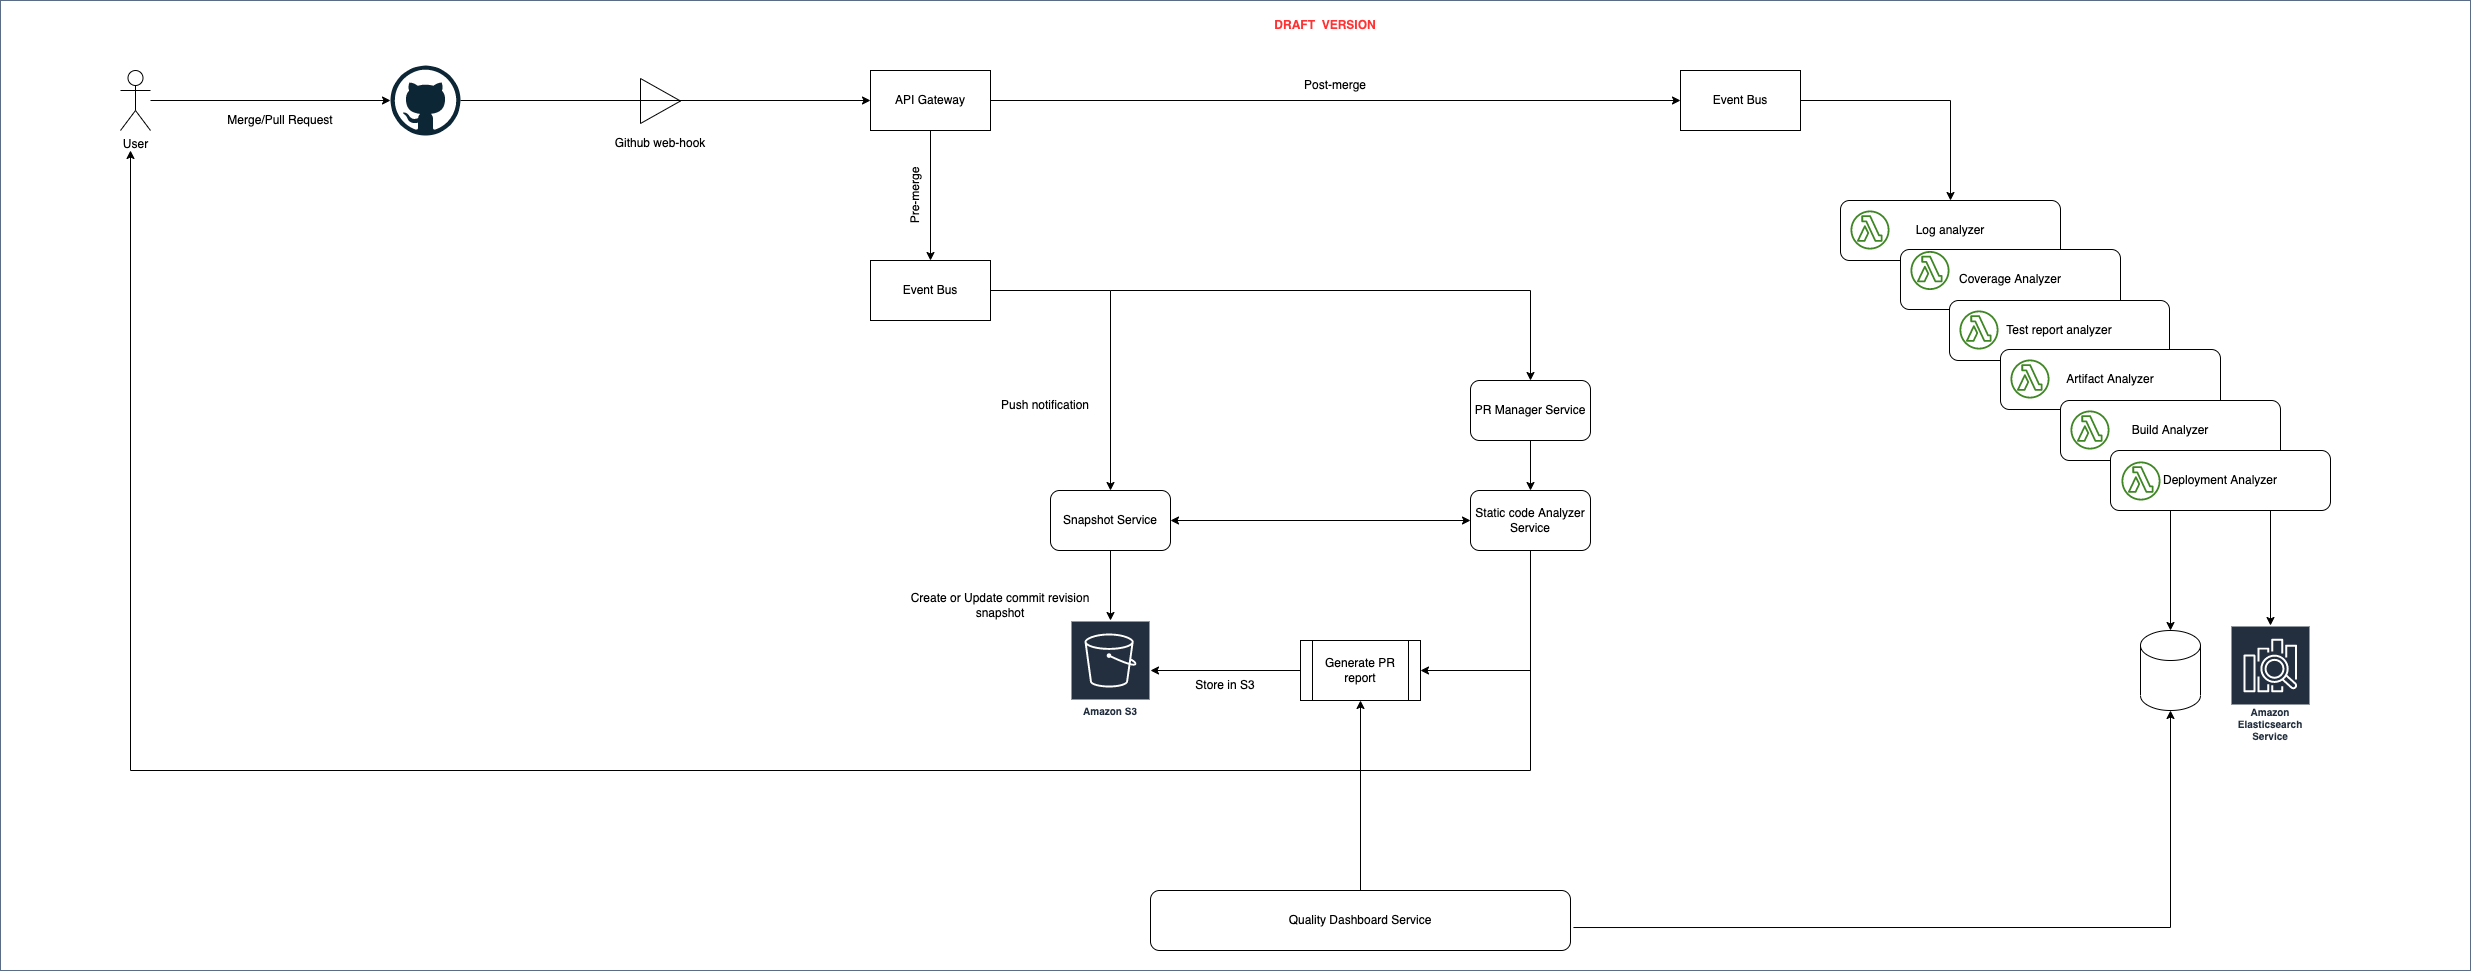

The diagram above was exported from draw.io. Its source (the exported page's mxGraphModel, read from the mxfile embedded in the PNG):
<mxGraphModel dx="3796" dy="1076" grid="1" gridSize="10" guides="1" tooltips="1" connect="1" arrows="1" fold="1" page="1" pageScale="1" pageWidth="850" pageHeight="1100" math="0" shadow="0">
  <root>
    <mxCell id="0" />
    <mxCell id="1" parent="0" />
    <mxCell id="ZVmLWIIbA3r1RL0WZa9F-1" value="" style="fillColor=none;strokeColor=#5A6C86;verticalAlign=top;fontStyle=0;fontColor=#5A6C86;" vertex="1" parent="1">
      <mxGeometry x="-190" y="140" width="2470" height="970" as="geometry" />
    </mxCell>
    <mxCell id="ZVmLWIIbA3r1RL0WZa9F-2" value="" style="group" vertex="1" connectable="0" parent="1">
      <mxGeometry x="1650" y="340" width="280" height="109" as="geometry" />
    </mxCell>
    <mxCell id="ZVmLWIIbA3r1RL0WZa9F-3" value="Log analyzer" style="rounded=1;whiteSpace=wrap;html=1;" vertex="1" parent="ZVmLWIIbA3r1RL0WZa9F-2">
      <mxGeometry width="220" height="60" as="geometry" />
    </mxCell>
    <mxCell id="ZVmLWIIbA3r1RL0WZa9F-4" value="" style="sketch=0;outlineConnect=0;fontColor=#232F3E;gradientColor=none;fillColor=#3F8624;strokeColor=none;dashed=0;verticalLabelPosition=bottom;verticalAlign=top;align=center;html=1;fontSize=12;fontStyle=0;aspect=fixed;pointerEvents=1;shape=mxgraph.aws4.lambda_function;" vertex="1" parent="ZVmLWIIbA3r1RL0WZa9F-2">
      <mxGeometry x="10" y="10" width="39" height="39" as="geometry" />
    </mxCell>
    <mxCell id="ZVmLWIIbA3r1RL0WZa9F-5" value="Coverage Analyzer" style="rounded=1;whiteSpace=wrap;html=1;" vertex="1" parent="ZVmLWIIbA3r1RL0WZa9F-2">
      <mxGeometry x="60" y="49" width="220" height="60" as="geometry" />
    </mxCell>
    <mxCell id="ZVmLWIIbA3r1RL0WZa9F-6" value="" style="group" vertex="1" connectable="0" parent="1">
      <mxGeometry x="420" y="218" width="100" height="80" as="geometry" />
    </mxCell>
    <mxCell id="ZVmLWIIbA3r1RL0WZa9F-7" value="Github web-hook" style="text;html=1;strokeColor=none;fillColor=none;align=center;verticalAlign=middle;whiteSpace=wrap;rounded=0;" vertex="1" parent="ZVmLWIIbA3r1RL0WZa9F-6">
      <mxGeometry y="50" width="100" height="30" as="geometry" />
    </mxCell>
    <mxCell id="ZVmLWIIbA3r1RL0WZa9F-8" value="" style="triangle;whiteSpace=wrap;html=1;" vertex="1" parent="ZVmLWIIbA3r1RL0WZa9F-6">
      <mxGeometry x="30" width="40" height="45" as="geometry" />
    </mxCell>
    <mxCell id="ZVmLWIIbA3r1RL0WZa9F-9" value="" style="dashed=0;outlineConnect=0;html=1;align=center;labelPosition=center;verticalLabelPosition=bottom;verticalAlign=top;shape=mxgraph.weblogos.github" vertex="1" parent="1">
      <mxGeometry x="200" y="205" width="70" height="70" as="geometry" />
    </mxCell>
    <mxCell id="ZVmLWIIbA3r1RL0WZa9F-10" value="User" style="shape=umlActor;verticalLabelPosition=bottom;verticalAlign=top;html=1;outlineConnect=0;" vertex="1" parent="1">
      <mxGeometry x="-70" y="210" width="30" height="60" as="geometry" />
    </mxCell>
    <mxCell id="ZVmLWIIbA3r1RL0WZa9F-11" value="" style="endArrow=classic;html=1;rounded=0;" edge="1" parent="1" source="ZVmLWIIbA3r1RL0WZa9F-9">
      <mxGeometry width="50" height="50" relative="1" as="geometry">
        <mxPoint x="1320" y="570" as="sourcePoint" />
        <mxPoint x="680" y="240" as="targetPoint" />
      </mxGeometry>
    </mxCell>
    <mxCell id="ZVmLWIIbA3r1RL0WZa9F-12" value="" style="endArrow=classic;html=1;rounded=0;" edge="1" parent="1" source="ZVmLWIIbA3r1RL0WZa9F-10" target="ZVmLWIIbA3r1RL0WZa9F-9">
      <mxGeometry width="50" height="50" relative="1" as="geometry">
        <mxPoint x="1320" y="570" as="sourcePoint" />
        <mxPoint x="1370" y="520" as="targetPoint" />
      </mxGeometry>
    </mxCell>
    <mxCell id="ZVmLWIIbA3r1RL0WZa9F-13" value="" style="edgeStyle=orthogonalEdgeStyle;rounded=0;orthogonalLoop=1;jettySize=auto;html=1;exitX=0.5;exitY=1;exitDx=0;exitDy=0;" edge="1" parent="1" source="ZVmLWIIbA3r1RL0WZa9F-17" target="ZVmLWIIbA3r1RL0WZa9F-15">
      <mxGeometry relative="1" as="geometry">
        <mxPoint x="850" y="640" as="sourcePoint" />
      </mxGeometry>
    </mxCell>
    <mxCell id="ZVmLWIIbA3r1RL0WZa9F-14" value="Merge/Pull Request" style="text;html=1;strokeColor=none;fillColor=none;align=center;verticalAlign=middle;whiteSpace=wrap;rounded=0;" vertex="1" parent="1">
      <mxGeometry x="20" y="245" width="140" height="30" as="geometry" />
    </mxCell>
    <mxCell id="ZVmLWIIbA3r1RL0WZa9F-15" value="Amazon S3" style="sketch=0;outlineConnect=0;fontColor=#232F3E;gradientColor=none;strokeColor=#ffffff;fillColor=#232F3E;dashed=0;verticalLabelPosition=middle;verticalAlign=bottom;align=center;html=1;whiteSpace=wrap;fontSize=10;fontStyle=1;spacing=3;shape=mxgraph.aws4.productIcon;prIcon=mxgraph.aws4.s3;" vertex="1" parent="1">
      <mxGeometry x="880" y="760" width="80" height="100" as="geometry" />
    </mxCell>
    <mxCell id="ZVmLWIIbA3r1RL0WZa9F-16" value="" style="edgeStyle=orthogonalEdgeStyle;rounded=0;orthogonalLoop=1;jettySize=auto;html=1;exitX=1;exitY=0.5;exitDx=0;exitDy=0;" edge="1" parent="1" source="ZVmLWIIbA3r1RL0WZa9F-21" target="ZVmLWIIbA3r1RL0WZa9F-17">
      <mxGeometry relative="1" as="geometry">
        <mxPoint x="920" y="490" as="sourcePoint" />
      </mxGeometry>
    </mxCell>
    <mxCell id="ZVmLWIIbA3r1RL0WZa9F-17" value="Snapshot Service" style="rounded=1;whiteSpace=wrap;html=1;" vertex="1" parent="1">
      <mxGeometry x="860" y="630" width="120" height="60" as="geometry" />
    </mxCell>
    <mxCell id="ZVmLWIIbA3r1RL0WZa9F-18" value="Create or Update commit revision snapshot" style="text;html=1;strokeColor=none;fillColor=none;align=center;verticalAlign=middle;whiteSpace=wrap;rounded=0;" vertex="1" parent="1">
      <mxGeometry x="710" y="730" width="200" height="30" as="geometry" />
    </mxCell>
    <mxCell id="ZVmLWIIbA3r1RL0WZa9F-19" value="Push notification" style="text;html=1;strokeColor=none;fillColor=none;align=center;verticalAlign=middle;whiteSpace=wrap;rounded=0;" vertex="1" parent="1">
      <mxGeometry x="800" y="530" width="110" height="30" as="geometry" />
    </mxCell>
    <mxCell id="ZVmLWIIbA3r1RL0WZa9F-20" value="API Gateway" style="rounded=0;whiteSpace=wrap;html=1;" vertex="1" parent="1">
      <mxGeometry x="680" y="210" width="120" height="60" as="geometry" />
    </mxCell>
    <mxCell id="ZVmLWIIbA3r1RL0WZa9F-21" value="Event Bus" style="rounded=0;whiteSpace=wrap;html=1;" vertex="1" parent="1">
      <mxGeometry x="680" y="400" width="120" height="60" as="geometry" />
    </mxCell>
    <mxCell id="ZVmLWIIbA3r1RL0WZa9F-22" value="" style="endArrow=classic;html=1;rounded=0;entryX=0.5;entryY=0;entryDx=0;entryDy=0;exitX=0.5;exitY=1;exitDx=0;exitDy=0;" edge="1" parent="1" source="ZVmLWIIbA3r1RL0WZa9F-20" target="ZVmLWIIbA3r1RL0WZa9F-21">
      <mxGeometry width="50" height="50" relative="1" as="geometry">
        <mxPoint x="1320" y="460" as="sourcePoint" />
        <mxPoint x="1370" y="410" as="targetPoint" />
      </mxGeometry>
    </mxCell>
    <mxCell id="ZVmLWIIbA3r1RL0WZa9F-23" value="" style="endArrow=classic;html=1;rounded=0;entryX=0.5;entryY=0;entryDx=0;entryDy=0;" edge="1" parent="1" target="ZVmLWIIbA3r1RL0WZa9F-28">
      <mxGeometry width="50" height="50" relative="1" as="geometry">
        <mxPoint x="920" y="430" as="sourcePoint" />
        <mxPoint x="1350" y="430" as="targetPoint" />
        <Array as="points">
          <mxPoint x="1340" y="430" />
        </Array>
      </mxGeometry>
    </mxCell>
    <mxCell id="ZVmLWIIbA3r1RL0WZa9F-24" value="Static code Analyzer Service" style="rounded=1;whiteSpace=wrap;html=1;" vertex="1" parent="1">
      <mxGeometry x="1280" y="630" width="120" height="60" as="geometry" />
    </mxCell>
    <mxCell id="ZVmLWIIbA3r1RL0WZa9F-25" value="" style="endArrow=classic;html=1;rounded=0;exitX=0.5;exitY=1;exitDx=0;exitDy=0;entryX=1;entryY=0.5;entryDx=0;entryDy=0;" edge="1" parent="1" source="ZVmLWIIbA3r1RL0WZa9F-24" target="ZVmLWIIbA3r1RL0WZa9F-26">
      <mxGeometry width="50" height="50" relative="1" as="geometry">
        <mxPoint x="1320" y="730" as="sourcePoint" />
        <mxPoint x="1340" y="740" as="targetPoint" />
        <Array as="points">
          <mxPoint x="1340" y="810" />
        </Array>
      </mxGeometry>
    </mxCell>
    <mxCell id="ZVmLWIIbA3r1RL0WZa9F-26" value="Generate PR report" style="shape=process;whiteSpace=wrap;html=1;backgroundOutline=1;" vertex="1" parent="1">
      <mxGeometry x="1110" y="780" width="120" height="60" as="geometry" />
    </mxCell>
    <mxCell id="ZVmLWIIbA3r1RL0WZa9F-27" value="" style="edgeStyle=orthogonalEdgeStyle;rounded=0;orthogonalLoop=1;jettySize=auto;html=1;" edge="1" parent="1" source="ZVmLWIIbA3r1RL0WZa9F-28" target="ZVmLWIIbA3r1RL0WZa9F-24">
      <mxGeometry relative="1" as="geometry" />
    </mxCell>
    <mxCell id="ZVmLWIIbA3r1RL0WZa9F-28" value="PR Manager Service" style="rounded=1;whiteSpace=wrap;html=1;" vertex="1" parent="1">
      <mxGeometry x="1280" y="520" width="120" height="60" as="geometry" />
    </mxCell>
    <mxCell id="ZVmLWIIbA3r1RL0WZa9F-29" value="" style="endArrow=classic;html=1;rounded=0;exitX=0.5;exitY=1;exitDx=0;exitDy=0;" edge="1" parent="1" source="ZVmLWIIbA3r1RL0WZa9F-24">
      <mxGeometry width="50" height="50" relative="1" as="geometry">
        <mxPoint x="1320" y="910" as="sourcePoint" />
        <mxPoint x="-60" y="290" as="targetPoint" />
        <Array as="points">
          <mxPoint x="1340" y="910" />
          <mxPoint x="-60" y="910" />
        </Array>
      </mxGeometry>
    </mxCell>
    <mxCell id="ZVmLWIIbA3r1RL0WZa9F-30" value="Pre-merge" style="text;html=1;strokeColor=none;fillColor=none;align=center;verticalAlign=middle;whiteSpace=wrap;rounded=0;rotation=270;" vertex="1" parent="1">
      <mxGeometry x="670" y="320" width="110" height="30" as="geometry" />
    </mxCell>
    <mxCell id="ZVmLWIIbA3r1RL0WZa9F-31" value="" style="endArrow=classic;html=1;rounded=0;exitX=1;exitY=0.5;exitDx=0;exitDy=0;" edge="1" parent="1" source="ZVmLWIIbA3r1RL0WZa9F-20" target="ZVmLWIIbA3r1RL0WZa9F-32">
      <mxGeometry width="50" height="50" relative="1" as="geometry">
        <mxPoint x="1320" y="520" as="sourcePoint" />
        <mxPoint x="960" y="240" as="targetPoint" />
      </mxGeometry>
    </mxCell>
    <mxCell id="ZVmLWIIbA3r1RL0WZa9F-32" value="Event Bus" style="rounded=0;whiteSpace=wrap;html=1;" vertex="1" parent="1">
      <mxGeometry x="1490" y="210" width="120" height="60" as="geometry" />
    </mxCell>
    <mxCell id="ZVmLWIIbA3r1RL0WZa9F-33" value="Post-merge" style="text;html=1;strokeColor=none;fillColor=none;align=center;verticalAlign=middle;whiteSpace=wrap;rounded=0;" vertex="1" parent="1">
      <mxGeometry x="1050" y="210" width="190" height="30" as="geometry" />
    </mxCell>
    <mxCell id="ZVmLWIIbA3r1RL0WZa9F-34" value="" style="endArrow=classic;startArrow=classic;html=1;rounded=0;exitX=1;exitY=0.5;exitDx=0;exitDy=0;entryX=0;entryY=0.5;entryDx=0;entryDy=0;" edge="1" parent="1" source="ZVmLWIIbA3r1RL0WZa9F-17" target="ZVmLWIIbA3r1RL0WZa9F-24">
      <mxGeometry width="50" height="50" relative="1" as="geometry">
        <mxPoint x="1320" y="510" as="sourcePoint" />
        <mxPoint x="1370" y="460" as="targetPoint" />
      </mxGeometry>
    </mxCell>
    <mxCell id="ZVmLWIIbA3r1RL0WZa9F-35" value="" style="endArrow=classic;html=1;rounded=0;exitX=0;exitY=0.5;exitDx=0;exitDy=0;" edge="1" parent="1" source="ZVmLWIIbA3r1RL0WZa9F-26" target="ZVmLWIIbA3r1RL0WZa9F-15">
      <mxGeometry width="50" height="50" relative="1" as="geometry">
        <mxPoint x="1320" y="510" as="sourcePoint" />
        <mxPoint x="1370" y="460" as="targetPoint" />
      </mxGeometry>
    </mxCell>
    <mxCell id="ZVmLWIIbA3r1RL0WZa9F-36" value="Store in S3" style="text;html=1;strokeColor=none;fillColor=none;align=center;verticalAlign=middle;whiteSpace=wrap;rounded=0;" vertex="1" parent="1">
      <mxGeometry x="990" y="810" width="90" height="30" as="geometry" />
    </mxCell>
    <mxCell id="ZVmLWIIbA3r1RL0WZa9F-37" value="" style="group" vertex="1" connectable="0" parent="1">
      <mxGeometry x="1759" y="440" width="271" height="109" as="geometry" />
    </mxCell>
    <mxCell id="ZVmLWIIbA3r1RL0WZa9F-38" value="Test report analyzer" style="rounded=1;whiteSpace=wrap;html=1;" vertex="1" parent="ZVmLWIIbA3r1RL0WZa9F-37">
      <mxGeometry width="220" height="60" as="geometry" />
    </mxCell>
    <mxCell id="ZVmLWIIbA3r1RL0WZa9F-39" value="" style="sketch=0;outlineConnect=0;fontColor=#232F3E;gradientColor=none;fillColor=#3F8624;strokeColor=none;dashed=0;verticalLabelPosition=bottom;verticalAlign=top;align=center;html=1;fontSize=12;fontStyle=0;aspect=fixed;pointerEvents=1;shape=mxgraph.aws4.lambda_function;" vertex="1" parent="ZVmLWIIbA3r1RL0WZa9F-37">
      <mxGeometry x="10" y="10" width="39" height="39" as="geometry" />
    </mxCell>
    <mxCell id="ZVmLWIIbA3r1RL0WZa9F-40" value="" style="group" vertex="1" connectable="0" parent="ZVmLWIIbA3r1RL0WZa9F-37">
      <mxGeometry x="51" y="49" width="220" height="60" as="geometry" />
    </mxCell>
    <mxCell id="ZVmLWIIbA3r1RL0WZa9F-41" value="Artifact Analyzer" style="rounded=1;whiteSpace=wrap;html=1;" vertex="1" parent="ZVmLWIIbA3r1RL0WZa9F-40">
      <mxGeometry width="220" height="60" as="geometry" />
    </mxCell>
    <mxCell id="ZVmLWIIbA3r1RL0WZa9F-42" value="" style="sketch=0;outlineConnect=0;fontColor=#232F3E;gradientColor=none;fillColor=#3F8624;strokeColor=none;dashed=0;verticalLabelPosition=bottom;verticalAlign=top;align=center;html=1;fontSize=12;fontStyle=0;aspect=fixed;pointerEvents=1;shape=mxgraph.aws4.lambda_function;" vertex="1" parent="ZVmLWIIbA3r1RL0WZa9F-40">
      <mxGeometry x="10" y="10" width="39" height="39" as="geometry" />
    </mxCell>
    <mxCell id="ZVmLWIIbA3r1RL0WZa9F-43" value="" style="endArrow=classic;html=1;rounded=0;entryX=0.5;entryY=0;entryDx=0;entryDy=0;exitX=1;exitY=0.5;exitDx=0;exitDy=0;" edge="1" parent="1" source="ZVmLWIIbA3r1RL0WZa9F-32" target="ZVmLWIIbA3r1RL0WZa9F-3">
      <mxGeometry width="50" height="50" relative="1" as="geometry">
        <mxPoint x="1550" y="370" as="sourcePoint" />
        <mxPoint x="1370" y="450" as="targetPoint" />
        <Array as="points">
          <mxPoint x="1760" y="240" />
        </Array>
      </mxGeometry>
    </mxCell>
    <mxCell id="ZVmLWIIbA3r1RL0WZa9F-44" value="" style="group" vertex="1" connectable="0" parent="1">
      <mxGeometry x="1870" y="540" width="220" height="60" as="geometry" />
    </mxCell>
    <mxCell id="ZVmLWIIbA3r1RL0WZa9F-45" value="Build Analyzer" style="rounded=1;whiteSpace=wrap;html=1;" vertex="1" parent="ZVmLWIIbA3r1RL0WZa9F-44">
      <mxGeometry width="220" height="60" as="geometry" />
    </mxCell>
    <mxCell id="ZVmLWIIbA3r1RL0WZa9F-46" value="" style="sketch=0;outlineConnect=0;fontColor=#232F3E;gradientColor=none;fillColor=#3F8624;strokeColor=none;dashed=0;verticalLabelPosition=bottom;verticalAlign=top;align=center;html=1;fontSize=12;fontStyle=0;aspect=fixed;pointerEvents=1;shape=mxgraph.aws4.lambda_function;" vertex="1" parent="ZVmLWIIbA3r1RL0WZa9F-44">
      <mxGeometry x="10" y="10" width="39" height="39" as="geometry" />
    </mxCell>
    <mxCell id="ZVmLWIIbA3r1RL0WZa9F-47" value="" style="group" vertex="1" connectable="0" parent="1">
      <mxGeometry x="1920" y="590" width="220" height="60" as="geometry" />
    </mxCell>
    <mxCell id="ZVmLWIIbA3r1RL0WZa9F-48" value="Deployment Analyzer" style="rounded=1;whiteSpace=wrap;html=1;" vertex="1" parent="ZVmLWIIbA3r1RL0WZa9F-47">
      <mxGeometry width="220" height="60" as="geometry" />
    </mxCell>
    <mxCell id="ZVmLWIIbA3r1RL0WZa9F-49" value="" style="sketch=0;outlineConnect=0;fontColor=#232F3E;gradientColor=none;fillColor=#3F8624;strokeColor=none;dashed=0;verticalLabelPosition=bottom;verticalAlign=top;align=center;html=1;fontSize=12;fontStyle=0;aspect=fixed;pointerEvents=1;shape=mxgraph.aws4.lambda_function;" vertex="1" parent="ZVmLWIIbA3r1RL0WZa9F-47">
      <mxGeometry x="11" y="11" width="39" height="39" as="geometry" />
    </mxCell>
    <mxCell id="ZVmLWIIbA3r1RL0WZa9F-50" value="" style="shape=cylinder3;whiteSpace=wrap;html=1;boundedLbl=1;backgroundOutline=1;size=15;" vertex="1" parent="1">
      <mxGeometry x="1950" y="770" width="60" height="80" as="geometry" />
    </mxCell>
    <mxCell id="ZVmLWIIbA3r1RL0WZa9F-51" value="Amazon Elasticsearch Service" style="sketch=0;outlineConnect=0;fontColor=#232F3E;gradientColor=none;strokeColor=#ffffff;fillColor=#232F3E;dashed=0;verticalLabelPosition=middle;verticalAlign=bottom;align=center;html=1;whiteSpace=wrap;fontSize=10;fontStyle=1;spacing=3;shape=mxgraph.aws4.productIcon;prIcon=mxgraph.aws4.elasticsearch_service;" vertex="1" parent="1">
      <mxGeometry x="2040" y="765" width="80" height="120" as="geometry" />
    </mxCell>
    <mxCell id="ZVmLWIIbA3r1RL0WZa9F-52" value="" style="endArrow=classic;html=1;rounded=0;" edge="1" parent="1" target="ZVmLWIIbA3r1RL0WZa9F-50">
      <mxGeometry width="50" height="50" relative="1" as="geometry">
        <mxPoint x="1980" y="650" as="sourcePoint" />
        <mxPoint x="1430" y="630" as="targetPoint" />
      </mxGeometry>
    </mxCell>
    <mxCell id="ZVmLWIIbA3r1RL0WZa9F-53" value="" style="endArrow=classic;html=1;rounded=0;" edge="1" parent="1" target="ZVmLWIIbA3r1RL0WZa9F-51">
      <mxGeometry width="50" height="50" relative="1" as="geometry">
        <mxPoint x="2080" y="650" as="sourcePoint" />
        <mxPoint x="1430" y="630" as="targetPoint" />
      </mxGeometry>
    </mxCell>
    <mxCell id="ZVmLWIIbA3r1RL0WZa9F-54" value="" style="sketch=0;outlineConnect=0;fontColor=#232F3E;gradientColor=none;fillColor=#3F8624;strokeColor=none;dashed=0;verticalLabelPosition=bottom;verticalAlign=top;align=center;html=1;fontSize=12;fontStyle=0;aspect=fixed;pointerEvents=1;shape=mxgraph.aws4.lambda_function;" vertex="1" parent="1">
      <mxGeometry x="1720" y="390.5" width="39" height="39" as="geometry" />
    </mxCell>
    <mxCell id="ZVmLWIIbA3r1RL0WZa9F-55" value="&lt;b&gt;&lt;font color=&quot;#ff3333&quot;&gt;DRAFT&amp;nbsp; VERSION&lt;/font&gt;&lt;/b&gt;" style="text;html=1;strokeColor=none;fillColor=none;align=center;verticalAlign=middle;whiteSpace=wrap;rounded=0;" vertex="1" parent="1">
      <mxGeometry x="1030" y="150" width="210" height="30" as="geometry" />
    </mxCell>
    <mxCell id="ZVmLWIIbA3r1RL0WZa9F-56" value="&lt;font color=&quot;#000000&quot;&gt;Quality Dashboard Service&lt;/font&gt;" style="rounded=1;whiteSpace=wrap;html=1;fontColor=#FF3333;" vertex="1" parent="1">
      <mxGeometry x="960" y="1030" width="420" height="60" as="geometry" />
    </mxCell>
    <mxCell id="ZVmLWIIbA3r1RL0WZa9F-57" value="" style="endArrow=classic;html=1;rounded=0;fontColor=#FF3333;entryX=0.5;entryY=1;entryDx=0;entryDy=0;exitX=0.5;exitY=0;exitDx=0;exitDy=0;" edge="1" parent="1" source="ZVmLWIIbA3r1RL0WZa9F-56" target="ZVmLWIIbA3r1RL0WZa9F-26">
      <mxGeometry width="50" height="50" relative="1" as="geometry">
        <mxPoint x="860" y="590" as="sourcePoint" />
        <mxPoint x="910" y="540" as="targetPoint" />
      </mxGeometry>
    </mxCell>
    <mxCell id="ZVmLWIIbA3r1RL0WZa9F-58" value="" style="endArrow=classic;html=1;rounded=0;fontColor=#000000;exitX=1.007;exitY=0.617;exitDx=0;exitDy=0;exitPerimeter=0;entryX=0.5;entryY=1;entryDx=0;entryDy=0;entryPerimeter=0;" edge="1" parent="1" source="ZVmLWIIbA3r1RL0WZa9F-56" target="ZVmLWIIbA3r1RL0WZa9F-50">
      <mxGeometry width="50" height="50" relative="1" as="geometry">
        <mxPoint x="860" y="590" as="sourcePoint" />
        <mxPoint x="910" y="540" as="targetPoint" />
        <Array as="points">
          <mxPoint x="1980" y="1067" />
        </Array>
      </mxGeometry>
    </mxCell>
  </root>
</mxGraphModel>